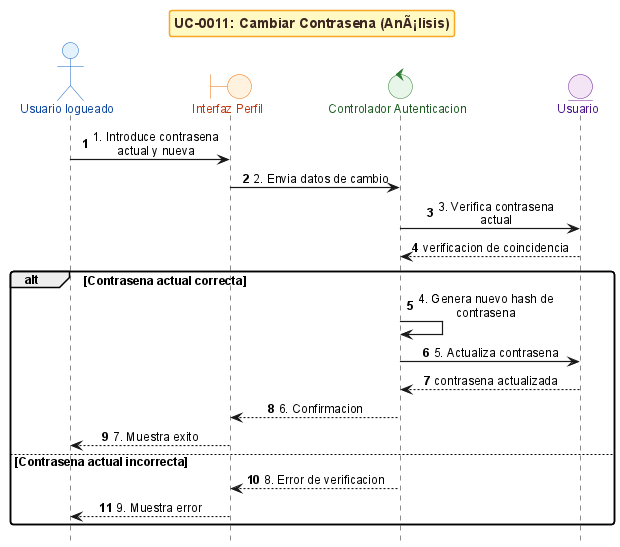

The diagram above was rendered by PlantUML. Its source (embedded in the PNG):
@startuml
!include _sequence-bce-style.puml

title UC-0011: Cambiar Contrasena (AnÃ¡lisis)

actor "Usuario logueado" as Actor
boundary "Interfaz Perfil" as BF
control "Controlador Autenticacion" as CG
entity "Usuario" as EU


Actor -> BF : 1. Introduce contrasena actual y nueva
BF -> CG : 2. Envia datos de cambio
CG -> EU : 3. Verifica contrasena actual
EU --> CG : verificacion de coincidencia

alt Contrasena actual correcta
  CG -> CG : 4. Genera nuevo hash de contrasena
  CG -> EU : 5. Actualiza contrasena
  EU --> CG : contrasena actualizada
  CG --> BF : 6. Confirmacion
  BF --> Actor : 7. Muestra exito
else Contrasena actual incorrecta
  CG --> BF : 8. Error de verificacion
  BF --> Actor : 9. Muestra error
end

@enduml